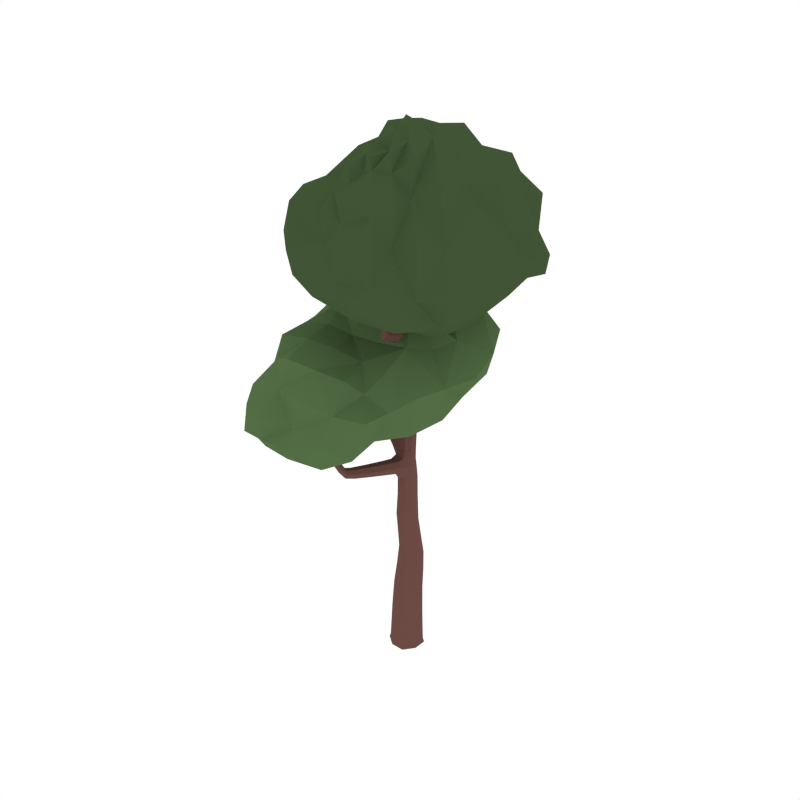 # Source: MapleTree.blend  (saved by Blender 2.91.10; exported with 4.5.12 LTS)
import bpy
from mathutils import Matrix  # noqa: F401  (used for matrix-valued properties, if any)

bpy.ops.wm.read_factory_settings(use_empty=True)
scene = bpy.context.scene
scene.name = 'Scene'

# ---- collections
col_collection_1 = bpy.data.collections.new('Collection 1'); scene.collection.children.link(col_collection_1)

# ---- materials (node trees are filled in below, after node groups)
mat_wood = bpy.data.materials.new('Wood')
mat_wood.alpha_threshold = 0.0
mat_wood.diffuse_color = (0.1529, 0.07036, 0.05951, 1.0)
mat_wood.roughness = 0.5
mat_green = bpy.data.materials.new('Green')
mat_green.alpha_threshold = 0.0
mat_green.diffuse_color = (0.08744, 0.1523, 0.05986, 1.0)
mat_green.roughness = 0.5
mat_darkgreen = bpy.data.materials.new('DarkGreen')
mat_darkgreen.alpha_threshold = 0.0
mat_darkgreen.diffuse_color = (0.05316, 0.09084, 0.03697, 1.0)
mat_darkgreen.roughness = 0.5

# ---- material node trees

# ---- world
world_world = bpy.data.worlds.new('World'); scene.world = world_world
world_world.color = (1.0, 1.0, 1.0)
world_world.use_sun_shadow = False
world_world.sun_shadow_jitter_overblur = 0.0
world_world.cycles.sampling_method = 'NONE'
world_world.cycles.sample_map_resolution = 256

# ---- meshes
me_circle = bpy.data.meshes.new('Circle')
me_circle.from_pydata([(-1.187e-07, 2.999e-07, 0.0)], [], [])
_uv = me_circle.uv_layers.new(name='UVMap')
_uv.uv.foreach_set('vector', [])
me_circle.use_remesh_fix_poles = True
me_circle.use_remesh_preserve_attributes = False
me_circle.use_mirror_vertex_groups = False
me_circle.update()
me_cube_031 = bpy.data.meshes.new('Cube.031')
me_cube_031.from_pydata([(-0.03111, -0.08503, 0.2001), (-0.08691, 0.03493, 0.1977), (0.03313, 0.09055, 0.1953), (0.08893, -0.02941, 0.1977), (-9.765e-08, -2.757e-07, -0.07203), (0.036, 0.09839, 0.5058), (0.09499, -0.03476, -0.02825), (0.03476, 0.09499, -0.02826), (-0.09499, 0.03476, -0.02825), (-0.03476, -0.09499, -0.02825), (-0.0377, -0.103, -0.06193), (-0.103, 0.03769, -0.06194), (0.03769, 0.103, -0.06194), (0.103, -0.0377, -0.06194), (0.03038, 0.08294, 0.7398), (-0.02022, -0.05528, 0.5329), (0.08063, -0.005063, 0.5193), (-0.06486, 0.04817, 0.5193), (-0.2398, -0.3058, 1.249), (-0.01893, -0.05172, 0.7746), (0.06883, -0.007505, 0.7573), (-0.05738, 0.03873, 0.7571), (-0.1272, 0.1578, 1.999), (0.02178, 0.01661, 1.236), (-0.07566, 0.06032, 1.216), (-0.00543, 0.08386, 1.222), (-0.1094, 0.2173, 2.523), (-0.0623, 0.1834, 2.018), (-0.09942, 0.092, 2.001), (0.04791, -0.2496, 2.177), (-0.1472, 0.1926, 2.766), (-0.1293, 0.1578, 2.502), (-0.0841, 0.1718, 2.52), (-0.1546, 0.2033, 2.506), (-0.2296, 0.2171, 2.93), (-0.0166, 0.07546, 1.682), (-0.08216, 0.05092, 1.669), (-0.04294, 0.1413, 1.674), (-0.1085, 0.1167, 1.661), (0.07169, -0.3402, 2.74), (0.03986, -0.2169, 2.203), (0.02423, -0.256, 2.172), (0.01617, -0.2234, 2.198), (0.07849, -0.3539, 2.776), (0.1068, -0.3669, 2.756), (0.08404, -0.3756, 2.754), (0.09444, -0.3315, 2.741), (-0.02446, 0.1143, 2.08), (-0.03794, 0.05968, 2.026), (-0.001245, 0.1458, 2.046), (-0.01472, 0.09118, 1.991), (0.08378, -0.2877, 2.472), (0.07272, -0.3261, 2.463), (0.09515, -0.3195, 2.467), (0.06136, -0.2943, 2.468), (-0.008344, -0.05014, 2.133), (-0.01204, -0.09406, 2.092), (0.01497, -0.03033, 2.12), (0.01128, -0.07425, 2.079), (-0.2109, 0.2211, 2.751), (-0.1679, 0.2342, 2.765), (-0.1901, 0.1794, 2.752), (-0.3152, 0.1826, 1.465), (-0.02159, 0.09657, 1.318), (-0.06459, 0.00866, 1.332), (0.003262, 0.03175, 1.335), (-0.4309, 0.2627, 1.551), (-0.2997, 0.226, 1.428), (-0.3272, 0.1482, 1.419), (-0.5055, 0.2815, 1.992), (-0.4357, 0.312, 1.527), (-0.4686, 0.2457, 1.511), (-0.4734, 0.295, 1.487), (-0.4848, 0.2995, 2.073), (-0.5154, 0.3077, 1.986), (-0.4755, 0.2896, 1.992), (-0.4854, 0.3158, 1.985), (-0.3118, 0.1916, 1.383), (-0.138, 0.07804, 1.286), (-0.1676, 0.04503, 1.344), (-0.1328, 0.1328, 1.331), (-0.1624, 0.09976, 1.389), (-0.4824, 0.3185, 1.726), (-0.473, 0.2808, 1.746), (-0.5214, 0.3048, 1.709), (-0.5121, 0.2672, 1.729), (0.01221, 0.07091, 1.025), (-0.06637, 0.03861, 1.024), (0.0469, -0.007082, 1.035), (-0.03168, -0.03938, 1.034), (-0.3406, -0.4469, 1.707), (-0.1811, -0.3355, 1.261), (-0.2054, -0.3246, 1.222), (-0.2154, -0.3167, 1.288), (-0.3393, -0.4805, 1.871), (-0.307, -0.4439, 1.705), (-0.3368, -0.4802, 1.704), (-0.3032, -0.4772, 1.703), (-0.1503, -0.1911, 1.278), (-0.133, -0.1921, 1.201), (-0.1054, -0.2081, 1.247), (-0.1778, -0.1751, 1.232), (-0.2387, -0.4066, 1.403), (-0.2706, -0.4046, 1.385), (-0.256, -0.3757, 1.418), (-0.2878, -0.3738, 1.4), (-0.1124, -0.02152, 1.223), (-0.02051, -0.064, 1.241), (-0.05676, -0.04545, 1.184), (-0.07617, -0.04007, 1.279), (-0.1361, 0.1789, 2.233), (-0.05211, 0.1428, 2.249), (-0.1105, 0.1197, 2.235), (-0.07777, 0.202, 2.247), (-0.1431, 0.1917, 2.425), (-0.06932, 0.159, 2.437), (-0.1193, 0.1402, 2.428), (-0.09318, 0.2106, 2.434), (-0.02955, -0.08075, -0.0695), (0.04269, -0.08715, 0.1995), (-0.02677, -0.07315, 0.3857), (-0.1055, -0.049, -0.06194), (-0.08075, 0.02954, -0.06951), (-0.07789, 0.03852, 0.3793), (-0.049, 0.1055, -0.06194), (0.02955, 0.08075, -0.06951), (0.03323, 0.09082, 0.3729), (0.1055, 0.04899, -0.06194), (0.08075, -0.02955, -0.06951), (0.08436, -0.02085, 0.3793), (0.04518, -0.09731, -0.02825), (-0.08885, -0.03902, 0.1995), (-0.04101, 0.0928, 0.1959), (0.09122, 0.04441, 0.1959), (0.09295, -0.03322, 0.04004), (0.03416, 0.09335, 0.03943), (-0.09244, 0.03461, 0.04004), (-0.03365, -0.09197, 0.04064), (-0.09732, -0.04517, -0.02825), (-0.04517, 0.09731, -0.02825), (0.09731, 0.04518, -0.02825), (0.04899, -0.1055, -0.06194), (-0.03569, -0.09753, -0.04847), (-0.09753, 0.03569, -0.04847), (0.03569, 0.09753, -0.04848), (0.09753, -0.03569, -0.04847), (-0.01608, -0.04396, 0.6573), (-0.05547, 0.05215, 0.6384), (0.03664, 0.1001, 0.6195), (0.07603, 0.004024, 0.6385), (-0.02647, 0.09946, 0.5092), (0.08441, 0.05889, 0.5092), (0.04048, -0.05571, 0.5295), (-0.06688, -0.01643, 0.5295), (-0.02529, -0.05728, 0.8964), (-0.0634, 0.02764, 0.8831), (0.02098, 0.0666, 0.8727), (0.0591, -0.01832, 0.886), (-0.02362, 0.08364, 0.744), (0.07205, 0.04857, 0.7442), (0.03405, -0.05202, 0.7704), (-0.05958, -0.01774, 0.7702), (-0.0646, -0.009911, 1.293), (-0.09518, 0.0646, 1.256), (-0.01406, 0.0862, 1.264), (0.0113, 0.02112, 1.283), (0.0008, -0.02664, 1.24), (-0.06909, -0.008219, 1.029), (0.02538, 0.05652, 1.231), (-0.03534, 0.07401, 1.022), (-0.1049, 0.1047, 2.083), (-0.1322, 0.1688, 2.081), (-0.06867, 0.194, 2.1), (-0.03887, 0.1291, 2.117), (-0.1293, 0.1178, 1.995), (-0.07248, 0.1157, 1.316), (0.007707, 0.07033, 1.328), (-0.06108, 0.07456, 2.012), (-0.1479, 0.1697, 2.598), (-0.1726, 0.2121, 2.604), (-0.1297, 0.224, 2.625), (-0.105, 0.1817, 2.619), (-0.1375, 0.2215, 2.515), (-0.05007, 0.1775, 2.252), (-0.09947, 0.1531, 2.51), (-0.1376, 0.1429, 2.23), (-0.227, 0.1931, 2.888), (-0.2397, 0.2247, 2.882), (-0.2069, 0.2359, 2.885), (-0.1942, 0.2043, 2.892), (-0.1118, 0.07775, 1.661), (-0.1018, 0.1878, 2.008), (-0.0237, 0.1632, 2.03), (-0.04272, 0.04668, 1.677), (-0.02266, 0.0944, 1.904), (-0.09237, 0.07593, 1.894), (-0.05496, 0.167, 1.908), (-0.1197, 0.1419, 1.89), (0.03916, -0.2532, 2.278), (0.0493, -0.2844, 2.258), (0.06236, -0.2479, 2.284), (0.0725, -0.2792, 2.265), (0.0508, -0.2314, 2.191), (-0.02923, 0.06124, 1.996), (0.025, -0.2123, 2.208), (-0.03748, 0.07964, 2.061), (0.06765, -0.3432, 2.762), (0.07702, -0.3708, 2.774), (0.08534, -0.3368, 2.763), (0.09471, -0.3645, 2.776), (0.07244, -0.3602, 2.748), (0.06919, -0.2832, 2.471), (0.1066, -0.3471, 2.75), (0.08624, -0.3309, 2.463), (-0.002651, 0.1269, 2.009), (-0.00149, -0.09562, 2.076), (-0.009012, 0.1432, 2.077), (-0.01583, -0.07658, 2.115), (-0.01294, 0.0655, 2.099), (-0.0237, 0.01444, 2.049), (0.01, 0.09373, 2.073), (-0.0007539, 0.04267, 2.023), (0.06197, -0.3117, 2.465), (0.07971, -0.3269, 2.736), (0.09561, -0.3018, 2.471), (0.09825, -0.38, 2.758), (0.09689, -0.3207, 2.66), (0.08685, -0.3626, 2.667), (0.1089, -0.3542, 2.668), (0.07484, -0.3292, 2.659), (0.01915, -0.04686, 2.095), (0.004049, -0.02973, 2.138), (0.03709, -0.2612, 2.168), (0.01527, -0.241, 2.184), (-0.001652, -0.168, 2.17), (0.002212, -0.2046, 2.139), (0.02211, -0.157, 2.169), (0.02597, -0.1936, 2.137), (-0.1627, 0.1753, 2.759), (-0.1939, 0.2379, 2.758), (-0.1475, 0.2169, 2.768), (-0.2119, 0.1972, 2.748), (-0.08223, 0.1454, 1.665), (-0.01346, 0.1146, 1.681), (-0.1136, 0.02858, 1.33), (-0.02436, 0.003607, 1.338), (-0.1154, 0.0976, 1.448), (-0.03042, 0.1149, 1.437), (-0.07186, 0.02561, 1.442), (-0.00511, 0.04953, 1.45), (-0.5066, 0.3014, 1.56), (-0.4644, 0.3181, 1.59), (-0.4987, 0.2556, 1.584), (-0.4565, 0.2723, 1.614), (-0.4239, 0.291, 1.55), (-0.1718, 0.06411, 1.379), (-0.4558, 0.3165, 1.5), (-0.1547, 0.04788, 1.305), (-0.5019, 0.3061, 2.051), (-0.4804, 0.3116, 2.05), (-0.4945, 0.287, 2.054), (-0.473, 0.2925, 2.053), (-0.4884, 0.2795, 1.994), (-0.5263, 0.2818, 1.715), (-0.5044, 0.3218, 1.713), (-0.4725, 0.3043, 1.989), (-0.3047, 0.2125, 1.458), (-0.4486, 0.2425, 1.536), (-0.3016, 0.22, 1.395), (-0.4804, 0.2655, 1.49), (-0.4118, 0.2652, 1.444), (-0.4141, 0.2168, 1.47), (-0.3847, 0.286, 1.489), (-0.387, 0.2377, 1.515), (-0.3248, 0.155, 1.45), (-0.3228, 0.1609, 1.391), (-0.1468, 0.13, 1.373), (-0.1274, 0.1136, 1.293), (-0.2087, 0.1154, 1.323), (-0.2358, 0.07818, 1.373), (-0.207, 0.1641, 1.367), (-0.2341, 0.1269, 1.417), (-0.4904, 0.2653, 1.741), (-0.5175, 0.2921, 1.989), (-0.5033, 0.3187, 1.984), (-0.4678, 0.3024, 1.741), (-0.4895, 0.3166, 1.878), (-0.4797, 0.2871, 1.89), (-0.5227, 0.3065, 1.873), (-0.513, 0.277, 1.885), (0.01671, -0.04297, 1.037), (-0.09596, 0.01756, 1.22), (0.04878, 0.04023, 1.03), (-0.04699, 0.0885, 1.216), (0.003571, 0.08145, 1.155), (-0.06941, 0.05504, 1.146), (0.03391, 0.009971, 1.164), (-0.04115, -0.02608, 1.145), (-0.2297, -0.3367, 1.325), (-0.2016, -0.3621, 1.301), (-0.2573, -0.33, 1.292), (-0.2292, -0.3554, 1.268), (-0.2297, -0.3123, 1.226), (-0.1072, -0.02519, 1.261), (-0.1932, -0.3286, 1.284), (-0.02375, -0.06109, 1.204), (-0.3244, -0.4628, 1.83), (-0.3218, -0.4866, 1.828), (-0.3481, -0.4651, 1.831), (-0.3455, -0.4889, 1.829), (-0.3477, -0.4639, 1.706), (-0.2754, -0.3671, 1.412), (-0.2402, -0.3916, 1.415), (-0.3185, -0.4875, 1.703), (-0.1633, -0.1791, 1.205), (-0.2351, -0.3067, 1.276), (-0.122, -0.2031, 1.274), (-0.1837, -0.3349, 1.235), (-0.195, -0.2801, 1.281), (-0.1798, -0.2807, 1.212), (-0.1561, -0.2948, 1.253), (-0.2188, -0.266, 1.24), (-0.2879, -0.3887, 1.388), (-0.3241, -0.4375, 1.707), (-0.2973, -0.4594, 1.704), (-0.2496, -0.4134, 1.391), (-0.2776, -0.4509, 1.544), (-0.3122, -0.4527, 1.542), (-0.2849, -0.4171, 1.55), (-0.3195, -0.4189, 1.547), (-0.1743, -0.1794, 1.264), (-0.1069, -0.2049, 1.216), (-0.09462, -0.02846, 1.189), (-0.04025, -0.05629, 1.274), (-0.136, -0.07853, 1.226), (-0.05249, -0.1172, 1.243), (-0.08515, -0.09997, 1.191), (-0.1034, -0.09581, 1.278), (-0.1136, 0.2059, 2.239), (-0.06893, 0.1895, 2.437), (-0.07516, 0.117, 2.242), (-0.1438, 0.1613, 2.424), (-0.1396, 0.187, 2.373), (-0.06274, 0.1534, 2.386), (-0.1154, 0.1329, 2.376), (-0.08686, 0.2075, 2.384), (-0.1239, 0.214, 2.429), (-0.08815, 0.1368, 2.433), (-0.08636, 0.1983, 2.526), (-0.1541, 0.1773, 2.499), (-0.1478, 0.1962, 2.448), (-0.07528, 0.1638, 2.461), (-0.1234, 0.1468, 2.45), (-0.09971, 0.2132, 2.459), (0.03727, -0.08029, -0.06754), (0.04114, -0.07476, 0.3841), (-0.08029, -0.03727, -0.06754), (-0.07967, -0.03055, 0.3841), (0.08029, 0.03727, -0.06754), (0.08702, 0.0479, 0.3745), (-0.03727, 0.08029, -0.06754), (-0.03556, 0.09275, 0.3745), (0.04431, -0.09422, 0.04049), (-0.09466, -0.04338, 0.04049), (-0.04388, 0.09564, 0.03958), (0.09524, 0.04474, 0.03958), (-0.09991, -0.04638, -0.04847), (-0.04638, 0.09991, -0.04847), (0.09991, 0.04638, -0.04847), (0.04638, -0.09991, -0.04847), (0.03877, -0.0436, 0.6526), (-0.05775, -0.008286, 0.6526), (-0.02031, 0.1006, 0.6242), (0.08042, 0.06368, 0.6243), (0.02661, -0.0591, 0.8946), (-0.06561, -0.02449, 0.8923), (-0.03057, 0.06828, 0.8746), (0.06096, 0.03396, 0.8767), (-0.0179, -0.01941, 1.287), (-0.1056, 0.01897, 1.274), (-0.0664, 0.09784, 1.26), (0.01562, 0.05976, 1.274), (-0.06159, 0.09415, 2.082), (-0.134, 0.1295, 2.078), (-0.1077, 0.1983, 2.09), (-0.02953, 0.1669, 2.098), (-0.1191, 0.1648, 2.607), (-0.1721, 0.1883, 2.595), (-0.1562, 0.2283, 2.616), (-0.1077, 0.2063, 2.627), (-0.1965, 0.1891, 2.857), (-0.2315, 0.2047, 2.849), (-0.2171, 0.2357, 2.85), (-0.1833, 0.2205, 2.858), (-0.1223, 0.1024, 1.888), (-0.09409, 0.1712, 1.898), (-0.01799, 0.1413, 1.941), (-0.04867, 0.06582, 1.928), (0.04725, -0.243, 2.286), (0.0394, -0.2699, 2.266), (0.06246, -0.2898, 2.257), (0.07421, -0.262, 2.276), (0.07625, -0.3335, 2.754), (0.07047, -0.3586, 2.763), (0.09006, -0.3739, 2.772), (0.0963, -0.3491, 2.765), (0.01008, 0.07583, 2.04), (-0.01463, 0.01522, 2.025), (0.001506, 0.09181, 2.099), (-0.02433, 0.03349, 2.08), (0.07548, -0.348, 2.663), (0.08272, -0.3167, 2.657), (0.1085, -0.3353, 2.665), (0.1007, -0.3668, 2.669), (0.03068, -0.1722, 2.152), (0.008566, -0.1537, 2.178), (0.01436, -0.2086, 2.131), (-0.004964, -0.1887, 2.154), (-0.08271, 0.1255, 1.41), (-0.00108, 0.0885, 1.445), (-0.1166, 0.05129, 1.416), (-0.03216, 0.02093, 1.45), (-0.5132, 0.2735, 1.565), (-0.4875, 0.322, 1.568), (-0.4499, 0.2986, 1.611), (-0.4756, 0.2533, 1.604), (-0.5055, 0.2947, 2.036), (-0.4952, 0.3137, 2.033), (-0.4731, 0.3032, 2.035), (-0.4842, 0.285, 2.038), (-0.3791, 0.2666, 1.515), (-0.4011, 0.2156, 1.498), (-0.3976, 0.2881, 1.459), (-0.4197, 0.2354, 1.447), (-0.2412, 0.0935, 1.407), (-0.2232, 0.08436, 1.338), (-0.2207, 0.1574, 1.404), (-0.2006, 0.1494, 1.332), (-0.4942, 0.2752, 1.89), (-0.5258, 0.2886, 1.878), (-0.5089, 0.3195, 1.872), (-0.4759, 0.3038, 1.885), (0.004837, -0.03119, 1.173), (-0.08137, 0.007352, 1.157), (0.03657, 0.05266, 1.162), (-0.04009, 0.08577, 1.148), (-0.2096, -0.3511, 1.321), (-0.2496, -0.3269, 1.314), (-0.2075, -0.365, 1.279), (-0.251, -0.3412, 1.271), (-0.3139, -0.4704, 1.797), (-0.3333, -0.4545, 1.799), (-0.3293, -0.4904, 1.796), (-0.3498, -0.4738, 1.798), (-0.2064, -0.2693, 1.216), (-0.2155, -0.2698, 1.268), (-0.1707, -0.2904, 1.277), (-0.1571, -0.2919, 1.225), (-0.3252, -0.4359, 1.544), (-0.3034, -0.4099, 1.55), (-0.2733, -0.4332, 1.548), (-0.2924, -0.4607, 1.542), (-0.1315, -0.08222, 1.261), (-0.05515, -0.1144, 1.208), (-0.1197, -0.08452, 1.195), (-0.07071, -0.1104, 1.274), (-0.1193, 0.211, 2.378), (-0.0616, 0.1854, 2.388), (-0.08309, 0.1298, 2.382), (-0.1407, 0.1547, 2.372), (-0.1294, 0.2169, 2.454), (-0.0928, 0.1429, 2.456), (-0.0759, 0.1928, 2.463), (-0.148, 0.1673, 2.446), (0.04674, 0.3225, 2.281), (-0.08339, 0.4993, 2.185), (-0.3771, 0.6477, 1.956), (-0.5616, 0.4766, 2.146), (-0.4382, 0.2091, 1.565), (-0.4396, 0.09776, 2.366), (-0.5079, -0.1392, 1.491), (-0.6314, -0.546, 1.596), (-0.7044, -0.1047, 1.624), (-0.4201, -0.07216, 2.21), (-0.4098, 0.3662, 2.43), (-0.2564, 0.3496, 2.414), (-0.382, 0.4515, 2.347), (-0.609, 0.244, 2.37), (-0.6737, -0.08881, 2.033), (-0.3742, -0.4183, 2.109), (-0.4926, 0.4808, 1.9), (-0.3678, 0.5708, 2.177), (0.0933, 0.445, 1.708), (0.291, -0.02949, 1.856), (0.0237, 0.5524, 1.989), (0.3674, 0.3224, 1.972), (0.0567, 0.03971, 1.579), (-0.568, 0.2472, 1.721), (-0.48, 0.4028, 2.335), (-0.3016, 0.1443, 2.368), (-0.4497, 0.1978, 2.49), (-0.3989, 0.5364, 1.731), (-0.551, 0.2337, 2.08), (-0.01036, 0.06245, 2.213), (-0.133, -0.0913, 2.175), (0.1586, -0.3545, 1.792), (-0.5178, -0.55, 1.416), (-0.128, -0.209, 1.586), (-0.3968, -0.6488, 1.874), (-0.4653, -0.7329, 1.569), (-0.01747, -0.619, 1.816), (-0.1115, -0.7543, 1.552), (-0.5696, -0.499, 1.939), (-0.04703, -0.5195, 1.584), (-0.07893, -0.3025, 2.008), (-0.3363, -0.2729, 3.007), (-0.2489, -0.4398, 2.868), (0.07361, -0.6562, 2.629), (0.2133, -0.5347, 2.95), (0.2772, -0.3248, 2.303), (0.1638, -0.1463, 3.349), (0.3764, 0.07518, 2.234), (0.5127, 0.482, 2.52), (0.5488, -0.007717, 2.497), (0.1805, 0.02717, 3.305), (0.07451, -0.4201, 3.22), (-0.0518, -0.3659, 3.156), (0.03369, -0.4965, 3.083), (0.2536, -0.3104, 3.288), (0.3565, 0.01896, 3.019), (0.2076, 0.3729, 3.105), (0.2769, -0.6333, 2.618), (0.01726, -0.5496, 2.886), (-0.3907, -0.335, 2.381), (-0.4452, 0.1143, 2.709), (-0.3903, -0.5405, 2.654), (-0.6155, -0.184, 2.674), (-0.2374, 0.04291, 2.315), (0.3741, -0.3955, 2.509), (0.1727, -0.4886, 3.168), (0.008147, -0.1536, 3.268), (0.135, -0.2601, 3.318), (0.1637, -0.6258, 2.428), (0.2529, -0.2877, 2.995), (-0.2166, -0.03515, 3.133), (-0.09672, 0.1008, 3.269), (-0.2785, 0.431, 2.692), (0.3783, 0.5128, 2.374), (-0.004979, 0.2576, 2.295), (0.2882, 0.6471, 2.781), (0.3532, 0.682, 2.482), (-0.07606, 0.6176, 2.662), (0.04184, 0.7919, 2.41), (0.4438, 0.4326, 2.92), (-0.02637, 0.5638, 2.402), (-0.1098, 0.3347, 3.032), (-0.2297, 0.1637, 1.517), (-0.196, 0.3392, 2.277), (0.3064, 0.3494, 1.816), (0.2738, 0.5158, 2.033), (-0.2141, 0.5778, 1.942), (-0.6123, 0.09971, 1.652), (-0.5762, 0.2686, 1.573), (-0.4845, 0.4208, 2.261), (-0.4867, 0.6059, 1.957), (-0.371, 0.58, 1.876), (-0.3708, 0.4662, 2.265), (-0.4677, 0.06301, 1.44), (-0.4417, 0.006575, 2.319), (0.1352, -0.4488, 1.648), (-0.6502, -0.3442, 1.622), (-0.536, -0.3475, 1.525), (-0.4044, -0.2213, 2.123), (-0.3203, -0.179, 1.462), (-0.6077, -0.1181, 1.522), (-0.5389, -0.05832, 2.149), (-0.2507, -0.1074, 2.227), (-0.3341, 0.3482, 2.446), (-0.47, 0.3906, 2.389), (-0.3958, 0.4212, 2.393), (-0.4337, 0.1543, 2.399), (-0.3171, 0.05289, 2.401), (-0.5505, 0.1598, 2.357), (-0.2993, 0.4338, 2.384), (-0.4508, 0.4587, 2.34), (0.2418, -0.1929, 1.849), (-0.2336, 0.5418, 2.18), (-0.6612, 0.1087, 2.057), (-0.4508, 0.5058, 2.156), (0.05926, -0.2868, 1.961), (-0.596, -0.3001, 1.978), (-0.6445, -0.1089, 1.818), (-0.6494, -0.549, 1.462), (-0.5658, 0.4949, 2.011), (-0.3767, 0.6135, 2.061), (0.1397, 0.04945, 2.024), (8.792e-07, -0.1137, 1.516), (-0.07703, -0.02815, 2.196), (-0.0185, 0.4298, 2.217), (0.07422, 0.5996, 1.842), (-0.02402, 0.4974, 2.094), (-0.2043, 0.4799, 1.743), (-0.1887, 0.1056, 2.302), (0.2923, -0.04701, 1.668), (-0.4724, 0.4874, 1.834), (-0.5738, 0.2365, 2.252), (-0.3412, 0.1614, 2.462), (-0.5545, 0.2335, 2.441), (-0.6276, 0.2574, 1.888), (0.2157, 0.31, 2.111), (0.3926, 0.1176, 1.897), (0.0881, 0.2318, 1.628), (-0.5879, 0.3872, 1.803), (-0.5247, 0.3241, 2.345), (-0.3026, 0.2411, 2.369), (-0.4344, 0.2893, 2.487), (-0.4129, 0.3446, 1.683), (-0.5811, 0.3575, 2.113), (0.01163, 0.1961, 2.177), (-0.1116, -0.1425, 2.065), (-0.3173, -0.5485, 1.533), (-0.04699, -0.3433, 1.532), (-0.2934, -0.7394, 1.569), (-0.6162, -0.7209, 1.566), (-0.487, -0.6832, 1.497), (-0.3582, -0.6024, 2.054), (0.149, -0.538, 1.794), (-0.2068, -0.6749, 1.866), (-0.5192, -0.6357, 1.909), (-0.44, -0.7698, 1.727), (-0.03375, -0.489, 1.971), (-0.03403, -0.7119, 1.652), (-0.04865, -0.6823, 1.503), (-0.5285, -0.467, 2.106), (-0.2086, -0.3764, 2.081), (-0.6878, -0.5671, 1.785), (0.02616, -0.1417, 2.286), (-0.1205, -0.3208, 3.057), (-0.6256, -0.2213, 2.467), (-0.5713, -0.3755, 2.684), (-0.1303, -0.5989, 2.621), (0.487, -0.2517, 2.487), (0.4164, -0.4296, 2.373), (0.2022, -0.5221, 3.086), (0.1974, -0.6723, 2.632), (0.1181, -0.6841, 2.536), (0.001614, -0.561, 3.016), (0.3315, -0.1561, 2.22), (0.1593, -0.09653, 3.301), (-0.2483, 0.5358, 2.447), (0.5706, 0.2617, 2.517), (0.3917, 0.3074, 2.317), (0.201, 0.2079, 3.277), (0.1767, 0.1715, 2.338), (0.4756, -0.007446, 2.344), (0.2963, -0.005163, 3.227), (0.02412, 0.07843, 3.299), (0.002181, -0.3827, 3.2), (0.1402, -0.4734, 3.224), (0.0388, -0.4985, 3.173), (0.1495, -0.2023, 3.384), (0.06345, -0.1019, 3.298), (0.2574, -0.2325, 3.338), (-0.04719, -0.4591, 3.111), (0.1064, -0.5118, 3.104), (-0.3602, 0.2689, 2.747), (-0.1225, -0.5427, 2.888), (0.3628, -0.1812, 3.022), (0.1105, -0.5626, 2.909), (-0.2133, 0.333, 2.923), (0.4388, 0.2262, 3.006), (0.4725, 0.02156, 2.749), (0.4638, 0.4793, 2.407), (0.2348, -0.5629, 2.794), (0.02569, -0.6243, 2.765), (-0.3969, 0.05151, 3.0), (-0.1195, 0.1722, 2.315), (-0.1768, 0.04193, 3.263), (-0.3338, -0.4153, 2.966), (-0.4026, -0.489, 2.498), (-0.3124, -0.4497, 2.78), (-0.09041, -0.4764, 2.398), (-0.0547, -0.09897, 3.205), (-0.4342, 0.1597, 2.441), (0.3182, -0.7063, 2.504), (0.3201, -0.3319, 3.217), (0.0419, -0.2078, 3.318), (0.2194, -0.2925, 3.29), (0.3394, -0.3329, 2.748), (-0.5642, -0.2163, 2.906), (-0.5938, 0.006271, 2.671), (-0.3137, -0.1216, 2.406), (0.3333, -0.5191, 2.571), (0.2393, -0.4289, 3.251), (-0.01131, -0.254, 3.2), (0.1207, -0.3177, 3.228), (0.2242, -0.452, 2.416), (0.2557, -0.4176, 2.976), (-0.2964, -0.1338, 3.057), (-0.1025, 0.1641, 3.153), (0.2084, 0.5594, 2.306), (-0.03085, 0.3837, 2.36), (0.2092, 0.7145, 2.449), (0.4933, 0.6539, 2.504), (0.3872, 0.6952, 2.353), (0.2316, 0.5154, 2.928), (-0.204, 0.5641, 2.635), (0.1092, 0.6423, 2.733), (0.4406, 0.6239, 2.855), (0.3505, 0.7215, 2.621), (-0.09343, 0.4993, 2.857), (-0.04229, 0.7286, 2.503), (-0.01949, 0.7331, 2.346), (0.3727, 0.4081, 3.109), (0.04915, 0.3466, 3.048), (0.4975, 0.4761, 2.709), (0.2241, -0.2566, 1.628), (-0.2795, -0.0196, 1.545), (-0.261, 0.03368, 2.249), (-0.2032, 0.5773, 1.851), (-0.2084, 0.489, 2.32), (0.2017, 0.4455, 1.911), (-0.5463, 0.1246, 2.237), (-0.5669, 0.08127, 1.543), (-0.4582, 0.5852, 1.878), (-0.4437, 0.4681, 2.262), (-0.2499, -0.1885, 2.088), (-0.3365, -0.3537, 1.568), (-0.54, -0.2561, 2.115), (-0.6886, -0.3353, 1.461), (-0.3685, 0.1374, 2.4), (-0.3541, 0.3917, 2.39), (-0.5123, 0.1768, 2.396), (-0.4514, 0.4446, 2.393), (0.06925, -0.1011, 2.069), (0.1662, 0.4682, 2.178), (-0.2235, 0.5982, 2.069), (-0.646, 0.1059, 1.841), (-0.4982, 0.5972, 2.058), (-0.6726, -0.341, 1.805), (-0.212, 0.3344, 1.606), (-0.1816, 0.2225, 2.301), (0.2931, 0.1387, 1.743), (-0.53, 0.3846, 1.702), (-0.5362, 0.3334, 2.259), (-0.3268, 0.2565, 2.484), (-0.5155, 0.3185, 2.421), (-0.5334, 0.3571, 1.946), (0.2326, 0.1523, 2.075), (-0.2603, -0.6794, 1.684), (-0.2936, -0.7009, 1.491), (-0.5879, -0.7139, 1.748), (-0.578, -0.6537, 1.502), (-0.471, -0.5679, 2.013), (-0.1859, -0.5598, 2.021), (0.1255, -0.6254, 1.596), (0.03452, -0.418, 1.889), (-0.2997, 0.3391, 2.411), (0.09544, 0.02073, 2.239), (-0.003796, -0.02536, 3.312), (-0.1346, -0.6164, 2.48), (-0.1155, -0.4548, 3.007), (-0.5163, -0.3401, 2.568), (0.3108, -0.1896, 3.296), (0.4474, -0.2561, 2.34), (0.2277, -0.7609, 2.555), (0.1114, -0.5648, 3.033), (0.03391, 0.1923, 3.204), (0.1989, 0.3605, 2.315), (0.3352, 0.1858, 3.186), (0.4874, 0.2632, 2.373), (0.08883, -0.1528, 3.313), (-0.02253, -0.4605, 3.178), (0.2184, -0.2545, 3.366), (0.1051, -0.4728, 3.139), (-0.2725, 0.1474, 3.095), (-0.5019, -0.3909, 2.866), (-0.1173, -0.5403, 2.749), (0.3937, -0.187, 2.731), (0.1464, -0.6479, 2.796), (0.4525, 0.2664, 2.742), (-0.02582, -0.2866, 2.404), (-0.1389, -0.2335, 3.191), (-0.5346, -0.01161, 2.456), (0.4018, -0.5939, 2.415), (0.2242, -0.4017, 3.143), (0.03004, -0.2896, 3.247), (0.1792, -0.3643, 3.239), (0.2425, -0.4258, 2.757), (-0.4714, -0.05846, 2.9), (0.165, 0.7269, 2.575), (0.2077, 0.6927, 2.383), (0.4391, 0.6066, 2.647), (0.4864, 0.6295, 2.393), (0.3474, 0.5352, 2.978), (0.06823, 0.513, 2.893), (-0.1903, 0.6875, 2.444), (-0.1803, 0.4712, 2.808)], [], [(0, 137, 362, 119), (0, 119, 355, 120), (0, 120, 357, 131), (0, 131, 363, 137), (1, 136, 363, 131), (1, 131, 357, 123), (1, 123, 361, 132), (1, 132, 364, 136), (2, 135, 364, 132), (2, 132, 361, 126), (2, 126, 359, 133), (2, 133, 365, 135), (3, 134, 365, 133), (3, 133, 359, 129), (3, 129, 355, 119), (3, 119, 362, 134), (4, 118, 356, 122), (4, 122, 360, 125), (4, 125, 358, 128), (4, 128, 354, 118), (5, 151, 359, 126), (5, 126, 361, 150), (5, 150, 372, 148), (5, 148, 373, 151), (6, 145, 368, 140), (6, 140, 365, 134), (6, 134, 362, 130), (6, 130, 369, 145), (7, 144, 367, 139), (7, 139, 364, 135), (7, 135, 365, 140), (7, 140, 368, 144), (8, 143, 366, 138), (8, 138, 363, 136), (8, 136, 364, 139), (8, 139, 367, 143), (9, 142, 369, 130), (9, 130, 362, 137), (9, 137, 363, 138), (9, 138, 366, 142), (10, 118, 354, 141), (10, 141, 369, 142), (10, 142, 366, 121), (10, 121, 356, 118), (11, 122, 356, 121), (11, 121, 366, 143), (11, 143, 367, 124), (11, 124, 360, 122), (12, 125, 360, 124), (12, 124, 367, 144), (12, 144, 368, 127), (12, 127, 358, 125), (13, 128, 358, 127), (13, 127, 368, 145), (13, 145, 369, 141), (13, 141, 354, 128), (14, 159, 373, 148), (14, 148, 372, 158), (14, 158, 376, 156), (14, 156, 377, 159), (15, 153, 357, 120), (15, 120, 355, 152), (15, 152, 370, 146), (15, 146, 371, 153), (16, 152, 355, 129), (16, 129, 359, 151), (16, 151, 373, 149), (16, 149, 370, 152), (17, 150, 361, 123), (17, 123, 357, 153), (17, 153, 371, 147), (17, 147, 372, 150), (18, 315, 455, 321), (18, 321, 454, 302), (18, 302, 449, 300), (18, 300, 447, 315), (19, 161, 371, 146), (19, 146, 370, 160), (19, 160, 374, 154), (19, 154, 375, 161), (20, 160, 370, 149), (20, 149, 373, 159), (20, 159, 377, 157), (20, 157, 374, 160), (21, 158, 372, 147), (21, 147, 371, 161), (21, 161, 375, 155), (21, 155, 376, 158), (22, 191, 395, 197), (22, 197, 394, 174), (22, 174, 383, 171), (22, 171, 384, 191), (23, 166, 442, 296), (23, 296, 444, 168), (23, 168, 381, 165), (23, 165, 378, 166), (24, 293, 445, 295), (24, 295, 443, 291), (24, 291, 379, 163), (24, 163, 380, 293), (25, 168, 444, 294), (25, 294, 445, 293), (25, 293, 380, 164), (25, 164, 381, 168), (26, 348, 472, 353), (26, 353, 470, 182), (26, 182, 388, 180), (26, 180, 389, 348), (27, 192, 396, 196), (27, 196, 395, 191), (27, 191, 384, 172), (27, 172, 385, 192), (28, 174, 394, 195), (28, 195, 397, 177), (28, 177, 382, 170), (28, 170, 383, 174), (29, 232, 416, 237), (29, 237, 414, 202), (29, 202, 401, 201), (29, 201, 400, 232), (30, 240, 393, 189), (30, 189, 390, 238), (30, 238, 386, 181), (30, 181, 389, 240), (31, 349, 473, 352), (31, 352, 471, 184), (31, 184, 386, 178), (31, 178, 387, 349), (32, 184, 471, 351), (32, 351, 472, 348), (32, 348, 389, 181), (32, 181, 386, 184), (33, 182, 470, 350), (33, 350, 473, 349), (33, 349, 387, 179), (33, 179, 388, 182), (34, 188, 392, 187), (34, 187, 391, 186), (34, 186, 390, 189), (34, 189, 393, 188), (35, 193, 421, 249), (35, 249, 419, 243), (35, 243, 396, 194), (35, 194, 397, 193), (36, 190, 420, 248), (36, 248, 421, 193), (36, 193, 397, 195), (36, 195, 394, 190), (37, 243, 419, 247), (37, 247, 418, 242), (37, 242, 395, 196), (37, 196, 396, 243), (38, 242, 418, 246), (38, 246, 420, 190), (38, 190, 394, 197), (38, 197, 395, 242), (39, 223, 411, 229), (39, 229, 410, 210), (39, 210, 403, 206), (39, 206, 402, 223), (40, 202, 414, 236), (40, 236, 415, 204), (40, 204, 398, 200), (40, 200, 401, 202), (41, 233, 417, 235), (41, 235, 416, 232), (41, 232, 400, 199), (41, 199, 399, 233), (42, 204, 415, 234), (42, 234, 417, 233), (42, 233, 399, 198), (42, 198, 398, 204), (43, 207, 404, 209), (43, 209, 405, 208), (43, 208, 402, 206), (43, 206, 403, 207), (44, 225, 413, 228), (44, 228, 412, 212), (44, 212, 405, 209), (44, 209, 404, 225), (45, 210, 410, 227), (45, 227, 413, 225), (45, 225, 404, 207), (45, 207, 403, 210), (46, 212, 412, 226), (46, 226, 411, 223), (46, 223, 402, 208), (46, 208, 405, 212), (47, 216, 385, 173), (47, 173, 382, 205), (47, 205, 409, 218), (47, 218, 408, 216), (48, 205, 382, 177), (48, 177, 397, 203), (48, 203, 407, 219), (48, 219, 409, 205), (49, 214, 396, 192), (49, 192, 385, 216), (49, 216, 408, 220), (49, 220, 406, 214), (50, 203, 397, 194), (50, 194, 396, 214), (50, 214, 406, 221), (50, 221, 407, 203), (51, 224, 401, 200), (51, 200, 398, 211), (51, 211, 411, 226), (51, 226, 412, 224), (52, 222, 399, 199), (52, 199, 400, 213), (52, 213, 413, 227), (52, 227, 410, 222), (53, 213, 400, 201), (53, 201, 401, 224), (53, 224, 412, 228), (53, 228, 413, 213), (54, 211, 398, 198), (54, 198, 399, 222), (54, 222, 410, 229), (54, 229, 411, 211), (55, 231, 408, 218), (55, 218, 409, 217), (55, 217, 417, 234), (55, 234, 415, 231), (56, 217, 409, 219), (56, 219, 407, 215), (56, 215, 416, 235), (56, 235, 417, 217), (57, 230, 406, 220), (57, 220, 408, 231), (57, 231, 415, 236), (57, 236, 414, 230), (58, 215, 407, 221), (58, 221, 406, 230), (58, 230, 414, 237), (58, 237, 416, 215), (59, 241, 391, 187), (59, 187, 392, 239), (59, 239, 388, 179), (59, 179, 387, 241), (60, 180, 388, 239), (60, 239, 392, 188), (60, 188, 393, 240), (60, 240, 389, 180), (61, 178, 386, 238), (61, 238, 390, 186), (61, 186, 391, 241), (61, 241, 387, 178), (62, 274, 434, 281), (62, 281, 436, 266), (62, 266, 430, 273), (62, 273, 431, 274), (63, 176, 381, 164), (63, 164, 380, 175), (63, 175, 418, 247), (63, 247, 419, 176), (64, 244, 379, 162), (64, 162, 378, 245), (64, 245, 421, 248), (64, 248, 420, 244), (65, 245, 378, 165), (65, 165, 381, 176), (65, 176, 419, 249), (65, 249, 421, 245), (66, 267, 431, 273), (66, 273, 430, 254), (66, 254, 424, 253), (66, 253, 425, 267), (67, 280, 437, 268), (67, 268, 432, 272), (67, 272, 430, 266), (67, 266, 436, 280), (68, 279, 434, 274), (68, 274, 431, 271), (68, 271, 433, 275), (68, 275, 435, 279), (69, 283, 439, 289), (69, 289, 438, 262), (69, 262, 429, 260), (69, 260, 426, 283), (70, 254, 430, 272), (70, 272, 432, 256), (70, 256, 423, 251), (70, 251, 424, 254), (71, 269, 433, 271), (71, 271, 431, 267), (71, 267, 425, 252), (71, 252, 422, 269), (72, 256, 432, 270), (72, 270, 433, 269), (72, 269, 422, 250), (72, 250, 423, 256), (73, 259, 427, 258), (73, 258, 426, 260), (73, 260, 429, 261), (73, 261, 428, 259), (74, 284, 440, 288), (74, 288, 439, 283), (74, 283, 426, 258), (74, 258, 427, 284), (75, 262, 438, 287), (75, 287, 441, 265), (75, 265, 428, 261), (75, 261, 429, 262), (76, 265, 441, 286), (76, 286, 440, 284), (76, 284, 427, 259), (76, 259, 428, 265), (77, 278, 435, 275), (77, 275, 433, 270), (77, 270, 432, 268), (77, 268, 437, 278), (78, 163, 379, 257), (78, 257, 435, 278), (78, 278, 437, 277), (78, 277, 380, 163), (79, 244, 420, 255), (79, 255, 434, 279), (79, 279, 435, 257), (79, 257, 379, 244), (80, 175, 380, 277), (80, 277, 437, 280), (80, 280, 436, 276), (80, 276, 418, 175), (81, 255, 420, 246), (81, 246, 418, 276), (81, 276, 436, 281), (81, 281, 434, 255), (82, 285, 424, 251), (82, 251, 423, 264), (82, 264, 440, 286), (82, 286, 441, 285), (83, 282, 425, 253), (83, 253, 424, 285), (83, 285, 441, 287), (83, 287, 438, 282), (84, 264, 423, 250), (84, 250, 422, 263), (84, 263, 439, 288), (84, 288, 440, 264), (85, 263, 422, 252), (85, 252, 425, 282), (85, 282, 438, 289), (85, 289, 439, 263), (86, 292, 377, 156), (86, 156, 376, 169), (86, 169, 445, 294), (86, 294, 444, 292), (87, 169, 376, 155), (87, 155, 375, 167), (87, 167, 443, 295), (87, 295, 445, 169), (88, 290, 374, 157), (88, 157, 377, 292), (88, 292, 444, 296), (88, 296, 442, 290), (89, 167, 375, 154), (89, 154, 374, 290), (89, 290, 442, 297), (89, 297, 443, 167), (90, 323, 459, 329), (90, 329, 458, 310), (90, 310, 453, 308), (90, 308, 451, 323), (91, 317, 457, 320), (91, 320, 456, 304), (91, 304, 446, 299), (91, 299, 448, 317), (92, 302, 454, 319), (92, 319, 457, 317), (92, 317, 448, 301), (92, 301, 449, 302), (93, 304, 456, 318), (93, 318, 455, 315), (93, 315, 447, 298), (93, 298, 446, 304), (94, 308, 453, 309), (94, 309, 452, 307), (94, 307, 450, 306), (94, 306, 451, 308), (95, 324, 460, 328), (95, 328, 459, 323), (95, 323, 451, 306), (95, 306, 450, 324), (96, 310, 458, 327), (96, 327, 461, 313), (96, 313, 452, 309), (96, 309, 453, 310), (97, 313, 461, 326), (97, 326, 460, 324), (97, 324, 450, 307), (97, 307, 452, 313), (98, 316, 465, 337), (98, 337, 462, 330), (98, 330, 455, 318), (98, 318, 456, 316), (99, 314, 464, 336), (99, 336, 463, 331), (99, 331, 457, 319), (99, 319, 454, 314), (100, 331, 463, 335), (100, 335, 465, 316), (100, 316, 456, 320), (100, 320, 457, 331), (101, 330, 462, 334), (101, 334, 464, 314), (101, 314, 454, 321), (101, 321, 455, 330), (102, 325, 448, 299), (102, 299, 446, 312), (102, 312, 460, 326), (102, 326, 461, 325), (103, 322, 449, 301), (103, 301, 448, 325), (103, 325, 461, 327), (103, 327, 458, 322), (104, 312, 446, 298), (104, 298, 447, 311), (104, 311, 459, 328), (104, 328, 460, 312), (105, 311, 447, 300), (105, 300, 449, 322), (105, 322, 458, 329), (105, 329, 459, 311), (106, 303, 379, 291), (106, 291, 443, 332), (106, 332, 464, 334), (106, 334, 462, 303), (107, 305, 442, 166), (107, 166, 378, 333), (107, 333, 465, 335), (107, 335, 463, 305), (108, 332, 443, 297), (108, 297, 442, 305), (108, 305, 463, 336), (108, 336, 464, 332), (109, 333, 378, 162), (109, 162, 379, 303), (109, 303, 462, 337), (109, 337, 465, 333), (110, 338, 384, 171), (110, 171, 383, 185), (110, 185, 469, 342), (110, 342, 466, 338), (111, 340, 382, 173), (111, 173, 385, 183), (111, 183, 467, 343), (111, 343, 468, 340), (112, 185, 383, 170), (112, 170, 382, 340), (112, 340, 468, 344), (112, 344, 469, 185), (113, 183, 385, 172), (113, 172, 384, 338), (113, 338, 466, 345), (113, 345, 467, 183), (114, 346, 466, 342), (114, 342, 469, 341), (114, 341, 473, 350), (114, 350, 470, 346), (115, 347, 468, 343), (115, 343, 467, 339), (115, 339, 472, 351), (115, 351, 471, 347), (116, 341, 469, 344), (116, 344, 468, 347), (116, 347, 471, 352), (116, 352, 473, 341), (117, 353, 472, 339), (117, 339, 467, 345), (117, 345, 466, 346), (117, 346, 470, 353), (474, 557, 741, 618), (474, 618, 748, 609), (474, 609, 735, 598), (474, 598, 720, 557), (475, 598, 735, 600), (475, 600, 736, 586), (475, 586, 720, 598), (476, 594, 736, 560), (476, 560, 719, 565), (476, 565, 724, 564), (476, 564, 738, 594), (477, 593, 747, 617), (477, 617, 744, 563), (477, 563, 725, 588), (477, 588, 738, 593), (478, 616, 740, 556), (478, 556, 717, 567), (478, 567, 723, 562), (478, 562, 743, 616), (479, 582, 722, 568), (479, 568, 718, 581), (479, 581, 730, 580), (479, 580, 732, 582), (480, 574, 723, 567), (480, 567, 717, 573), (480, 573, 727, 571), (480, 571, 729, 574), (481, 635, 739, 570), (481, 570, 729, 592), (481, 592, 752, 623), (481, 623, 751, 635), (482, 591, 737, 561), (482, 561, 723, 574), (482, 574, 729, 570), (482, 570, 739, 591), (483, 576, 718, 568), (483, 568, 722, 575), (483, 575, 728, 572), (483, 572, 726, 576), (484, 615, 745, 577), (484, 577, 731, 579), (484, 579, 733, 578), (484, 578, 746, 615), (485, 614, 741, 557), (485, 557, 720, 583), (485, 583, 731, 577), (485, 577, 745, 614), (486, 583, 720, 566), (486, 566, 725, 584), (486, 584, 733, 579), (486, 579, 731, 583), (487, 613, 744, 605), (487, 605, 722, 582), (487, 582, 732, 607), (487, 607, 746, 613), (488, 575, 722, 587), (488, 587, 737, 591), (488, 591, 739, 590), (488, 590, 728, 575), (489, 634, 726, 572), (489, 572, 728, 633), (489, 633, 753, 625), (489, 625, 754, 634), (490, 604, 743, 612), (490, 612, 747, 593), (490, 593, 738, 564), (490, 564, 724, 604), (491, 566, 720, 586), (491, 586, 736, 594), (491, 594, 738, 588), (491, 588, 725, 566), (492, 611, 740, 601), (492, 601, 719, 599), (492, 599, 721, 558), (492, 558, 742, 611), (493, 603, 742, 610), (493, 610, 748, 595), (493, 595, 734, 585), (493, 585, 716, 603), (494, 559, 721, 599), (494, 599, 719, 560), (494, 560, 736, 600), (494, 600, 735, 559), (495, 558, 721, 559), (495, 559, 735, 609), (495, 609, 748, 610), (495, 610, 742, 558), (496, 596, 717, 556), (496, 556, 740, 611), (496, 611, 742, 603), (496, 603, 716, 596), (497, 562, 723, 561), (497, 561, 737, 608), (497, 608, 747, 612), (497, 612, 743, 562), (498, 584, 725, 563), (498, 563, 744, 613), (498, 613, 746, 578), (498, 578, 733, 584), (499, 581, 718, 602), (499, 602, 741, 614), (499, 614, 745, 606), (499, 606, 730, 581), (500, 580, 730, 606), (500, 606, 745, 615), (500, 615, 746, 607), (500, 607, 732, 580), (501, 565, 719, 601), (501, 601, 740, 616), (501, 616, 743, 604), (501, 604, 724, 565), (502, 608, 737, 587), (502, 587, 722, 605), (502, 605, 744, 617), (502, 617, 747, 608), (503, 602, 718, 597), (503, 597, 734, 595), (503, 595, 748, 618), (503, 618, 741, 602), (504, 597, 718, 576), (504, 576, 726, 619), (504, 619, 734, 597), (505, 569, 716, 585), (505, 585, 734, 589), (505, 589, 756, 626), (505, 626, 755, 569), (506, 592, 729, 571), (506, 571, 727, 620), (506, 620, 750, 624), (506, 624, 752, 592), (507, 573, 717, 596), (507, 596, 716, 621), (507, 621, 727, 573), (508, 629, 749, 627), (508, 627, 754, 625), (508, 625, 753, 628), (508, 628, 751, 629), (509, 624, 750, 622), (509, 622, 749, 629), (509, 629, 751, 623), (509, 623, 752, 624), (510, 631, 755, 626), (510, 626, 756, 630), (510, 630, 754, 627), (510, 627, 749, 631), (511, 622, 750, 632), (511, 632, 755, 631), (511, 631, 749, 622), (512, 633, 728, 590), (512, 590, 739, 635), (512, 635, 751, 628), (512, 628, 753, 633), (513, 620, 727, 621), (513, 621, 716, 569), (513, 569, 755, 632), (513, 632, 750, 620), (514, 589, 734, 619), (514, 619, 726, 634), (514, 634, 754, 630), (514, 630, 756, 589), (515, 637, 782, 698), (515, 698, 789, 689), (515, 689, 776, 678), (515, 678, 761, 637), (516, 678, 776, 680), (516, 680, 777, 666), (516, 666, 761, 678), (517, 674, 777, 640), (517, 640, 760, 645), (517, 645, 765, 644), (517, 644, 779, 674), (518, 673, 788, 697), (518, 697, 785, 643), (518, 643, 766, 668), (518, 668, 779, 673), (519, 696, 781, 636), (519, 636, 758, 647), (519, 647, 764, 642), (519, 642, 784, 696), (520, 662, 763, 648), (520, 648, 759, 661), (520, 661, 771, 660), (520, 660, 773, 662), (521, 654, 764, 647), (521, 647, 758, 653), (521, 653, 768, 651), (521, 651, 770, 654), (522, 715, 780, 650), (522, 650, 770, 672), (522, 672, 793, 703), (522, 703, 792, 715), (523, 671, 778, 641), (523, 641, 764, 654), (523, 654, 770, 650), (523, 650, 780, 671), (524, 656, 759, 648), (524, 648, 763, 655), (524, 655, 769, 652), (524, 652, 767, 656), (525, 695, 786, 657), (525, 657, 772, 659), (525, 659, 774, 658), (525, 658, 787, 695), (526, 694, 782, 637), (526, 637, 761, 663), (526, 663, 772, 657), (526, 657, 786, 694), (527, 663, 761, 646), (527, 646, 766, 664), (527, 664, 774, 659), (527, 659, 772, 663), (528, 693, 785, 685), (528, 685, 763, 662), (528, 662, 773, 687), (528, 687, 787, 693), (529, 655, 763, 667), (529, 667, 778, 671), (529, 671, 780, 670), (529, 670, 769, 655), (530, 714, 767, 652), (530, 652, 769, 713), (530, 713, 794, 705), (530, 705, 795, 714), (531, 684, 784, 692), (531, 692, 788, 673), (531, 673, 779, 644), (531, 644, 765, 684), (532, 646, 761, 666), (532, 666, 777, 674), (532, 674, 779, 668), (532, 668, 766, 646), (533, 691, 781, 681), (533, 681, 760, 679), (533, 679, 762, 638), (533, 638, 783, 691), (534, 683, 783, 690), (534, 690, 789, 675), (534, 675, 775, 665), (534, 665, 757, 683), (535, 639, 762, 679), (535, 679, 760, 640), (535, 640, 777, 680), (535, 680, 776, 639), (536, 638, 762, 639), (536, 639, 776, 689), (536, 689, 789, 690), (536, 690, 783, 638), (537, 676, 758, 636), (537, 636, 781, 691), (537, 691, 783, 683), (537, 683, 757, 676), (538, 642, 764, 641), (538, 641, 778, 688), (538, 688, 788, 692), (538, 692, 784, 642), (539, 664, 766, 643), (539, 643, 785, 693), (539, 693, 787, 658), (539, 658, 774, 664), (540, 661, 759, 682), (540, 682, 782, 694), (540, 694, 786, 686), (540, 686, 771, 661), (541, 660, 771, 686), (541, 686, 786, 695), (541, 695, 787, 687), (541, 687, 773, 660), (542, 645, 760, 681), (542, 681, 781, 696), (542, 696, 784, 684), (542, 684, 765, 645), (543, 688, 778, 667), (543, 667, 763, 685), (543, 685, 785, 697), (543, 697, 788, 688), (544, 682, 759, 677), (544, 677, 775, 675), (544, 675, 789, 698), (544, 698, 782, 682), (545, 677, 759, 656), (545, 656, 767, 699), (545, 699, 775, 677), (546, 649, 757, 665), (546, 665, 775, 669), (546, 669, 797, 706), (546, 706, 796, 649), (547, 672, 770, 651), (547, 651, 768, 700), (547, 700, 791, 704), (547, 704, 793, 672), (548, 653, 758, 676), (548, 676, 757, 701), (548, 701, 768, 653), (549, 709, 790, 707), (549, 707, 795, 705), (549, 705, 794, 708), (549, 708, 792, 709), (550, 704, 791, 702), (550, 702, 790, 709), (550, 709, 792, 703), (550, 703, 793, 704), (551, 711, 796, 706), (551, 706, 797, 710), (551, 710, 795, 707), (551, 707, 790, 711), (552, 702, 791, 712), (552, 712, 796, 711), (552, 711, 790, 702), (553, 713, 769, 670), (553, 670, 780, 715), (553, 715, 792, 708), (553, 708, 794, 713), (554, 700, 768, 701), (554, 701, 757, 649), (554, 649, 796, 712), (554, 712, 791, 700), (555, 669, 775, 699), (555, 699, 767, 714), (555, 714, 795, 710), (555, 710, 797, 669)])
me_cube_031.polygons.foreach_set('material_index', [0, 0, 0, 0, 0, 0, 0, 0, 0, 0, 0, 0, 0, 0, 0, 0, 0, 0, 0, 0, 0, 0, 0, 0, 0, 0, 0, 0, 0, 0, 0, 0, 0, 0, 0, 0, 0, 0, 0, 0, 0, 0, 0, 0, 0, 0, 0, 0, 0, 0, 0, 0, 0, 0, 0, 0, 0, 0, 0, 0, 0, 0, 0, 0, 0, 0, 0, 0, 0, 0, 0, 0, 0, 0, 0, 0, 0, 0, 0, 0, 0, 0, 0, 0, 0, 0, 0, 0, 0, 0, 0, 0, 0, 0, 0, 0, 0, 0, 0, 0, 0, 0, 0, 0, 0, 0, 0, 0, 0, 0, 0, 0, 0, 0, 0, 0, 0, 0, 0, 0, 0, 0, 0, 0, 0, 0, 0, 0, 0, 0, 0, 0, 0, 0, 0, 0, 0, 0, 0, 0, 0, 0, 0, 0, 0, 0, 0, 0, 0, 0, 0, 0, 0, 0, 0, 0, 0, 0, 0, 0, 0, 0, 0, 0, 0, 0, 0, 0, 0, 0, 0, 0, 0, 0, 0, 0, 0, 0, 0, 0, 0, 0, 0, 0, 0, 0, 0, 0, 0, 0, 0, 0, 0, 0, 0, 0, 0, 0, 0, 0, 0, 0, 0, 0, 0, 0, 0, 0, 0, 0, 0, 0, 0, 0, 0, 0, 0, 0, 0, 0, 0, 0, 0, 0, 0, 0, 0, 0, 0, 0, 0, 0, 0, 0, 0, 0, 0, 0, 0, 0, 0, 0, 0, 0, 0, 0, 0, 0, 0, 0, 0, 0, 0, 0, 0, 0, 0, 0, 0, 0, 0, 0, 0, 0, 0, 0, 0, 0, 0, 0, 0, 0, 0, 0, 0, 0, 0, 0, 0, 0, 0, 0, 0, 0, 0, 0, 0, 0, 0, 0, 0, 0, 0, 0, 0, 0, 0, 0, 0, 0, 0, 0, 0, 0, 0, 0, 0, 0, 0, 0, 0, 0, 0, 0, 0, 0, 0, 0, 0, 0, 0, 0, 0, 0, 0, 0, 0, 0, 0, 0, 0, 0, 0, 0, 0, 0, 0, 0, 0, 0, 0, 0, 0, 0, 0, 0, 0, 0, 0, 0, 0, 0, 0, 0, 0, 0, 0, 0, 0, 0, 0, 0, 0, 0, 0, 0, 0, 0, 0, 0, 0, 0, 0, 0, 0, 0, 0, 0, 0, 0, 0, 0, 0, 0, 0, 0, 0, 0, 0, 0, 0, 0, 0, 0, 0, 0, 0, 0, 0, 0, 0, 0, 0, 0, 0, 0, 0, 0, 0, 0, 0, 0, 0, 0, 0, 0, 0, 0, 0, 0, 0, 0, 0, 0, 0, 0, 0, 0, 0, 0, 0, 0, 0, 0, 0, 0, 0, 0, 0, 0, 0, 0, 0, 0, 0, 0, 0, 0, 0, 0, 0, 0, 0, 0, 0, 0, 0, 0, 0, 0, 0, 0, 0, 0, 0, 0, 0, 0, 0, 0, 0, 0, 1, 1, 1, 1, 1, 1, 1, 1, 1, 1, 1, 1, 1, 1, 1, 1, 1, 1, 1, 1, 1, 1, 1, 1, 1, 1, 1, 1, 1, 1, 1, 1, 1, 1, 1, 1, 1, 1, 1, 1, 1, 1, 1, 1, 1, 1, 1, 1, 1, 1, 1, 1, 1, 1, 1, 1, 1, 1, 1, 1, 1, 1, 1, 1, 1, 1, 1, 1, 1, 1, 1, 1, 1, 1, 1, 1, 1, 1, 1, 1, 1, 1, 1, 1, 1, 1, 1, 1, 1, 1, 1, 1, 1, 1, 1, 1, 1, 1, 1, 1, 1, 1, 1, 1, 1, 1, 1, 1, 1, 1, 1, 1, 1, 1, 1, 1, 1, 1, 1, 1, 1, 1, 1, 1, 1, 1, 1, 1, 1, 1, 1, 1, 1, 1, 1, 1, 1, 1, 1, 1, 1, 1, 1, 1, 1, 1, 1, 1, 1, 1, 1, 1, 1, 1, 1, 1, 1, 1, 1, 1, 2, 2, 2, 2, 2, 2, 2, 2, 2, 2, 2, 2, 2, 2, 2, 2, 2, 2, 2, 2, 2, 2, 2, 2, 2, 2, 2, 2, 2, 2, 2, 2, 2, 2, 2, 2, 2, 2, 2, 2, 2, 2, 2, 2, 2, 2, 2, 2, 2, 2, 2, 2, 2, 2, 2, 2, 2, 2, 2, 2, 2, 2, 2, 2, 2, 2, 2, 2, 2, 2, 2, 2, 2, 2, 2, 2, 2, 2, 2, 2, 2, 2, 2, 2, 2, 2, 2, 2, 2, 2, 2, 2, 2, 2, 2, 2, 2, 2, 2, 2, 2, 2, 2, 2, 2, 2, 2, 2, 2, 2, 2, 2, 2, 2, 2, 2, 2, 2, 2, 2, 2, 2, 2, 2, 2, 2, 2, 2, 2, 2, 2, 2, 2, 2, 2, 2, 2, 2, 2, 2, 2, 2, 2, 2, 2, 2, 2, 2, 2, 2, 2, 2, 2, 2, 2, 2, 2, 2, 2, 2])
me_cube_031.materials.append(mat_wood)
me_cube_031.materials.append(mat_green)
me_cube_031.materials.append(mat_darkgreen)
me_cube_031.use_remesh_preserve_volume = False
me_cube_031.use_remesh_preserve_attributes = False
me_cube_031.use_mirror_vertex_groups = False
me_cube_031.update()

# ---- objects
ob_circle = bpy.data.objects.new('Circle', me_circle)
ob_commontree_3 = bpy.data.objects.new('CommonTree_3', me_cube_031)

# ---- transforms, parenting, visibility, modifiers, constraints
ob_circle.location = (0.0, 0.0, 0.0)
ob_circle.lineart.crease_threshold = 0.0
ob_commontree_3.location = (0.0, 0.0, 0.0)
ob_commontree_3.lineart.crease_threshold = 0.0

# ---- collection membership
scene.collection.objects.link(ob_circle)
col_collection_1.objects.link(ob_commontree_3)

# ---- scene / render settings (as saved in the file)
scene.frame_start = 1; scene.frame_end = 250; scene.frame_set(19)
scene.render.engine = 'CYCLES'
scene.render.resolution_x = 1000
scene.render.resolution_y = 1000
scene.render.dither_intensity = 0.0
scene.cycles.samples = 200
scene.cycles.sampling_pattern = 'TABULATED_SOBOL'
scene.cycles.light_sampling_threshold = 0.0
scene.cycles.use_adaptive_sampling = False
scene.cycles.use_light_tree = False
scene.cycles.caustics_reflective = False
scene.cycles.caustics_refractive = False
scene.cycles.blur_glossy = 0.0
scene.cycles.max_bounces = 2
scene.cycles.pixel_filter_type = 'GAUSSIAN'
scene.cycles.sample_clamp_indirect = 0.0
scene.view_settings.view_transform = 'Standard'
bpy.context.view_layer.update()

# ---- added for rendering (the .blend has no active camera): camera
cam_auto = bpy.data.cameras.new('AutoCamera')
cam_auto.lens = 50.0
cam_auto.sensor_width = 36.0
cam_auto.clip_end = 1000.0
ob_auto_camera = bpy.data.objects.new('AutoCamera', cam_auto)
scene.collection.objects.link(ob_auto_camera)
ob_auto_camera.location = (3.63529, -4.43153, 4.61788)
ob_auto_camera.rotation_euler = (1.09748, -7.21219e-08, 0.694738)
scene.camera = ob_auto_camera
bpy.context.view_layer.update()
